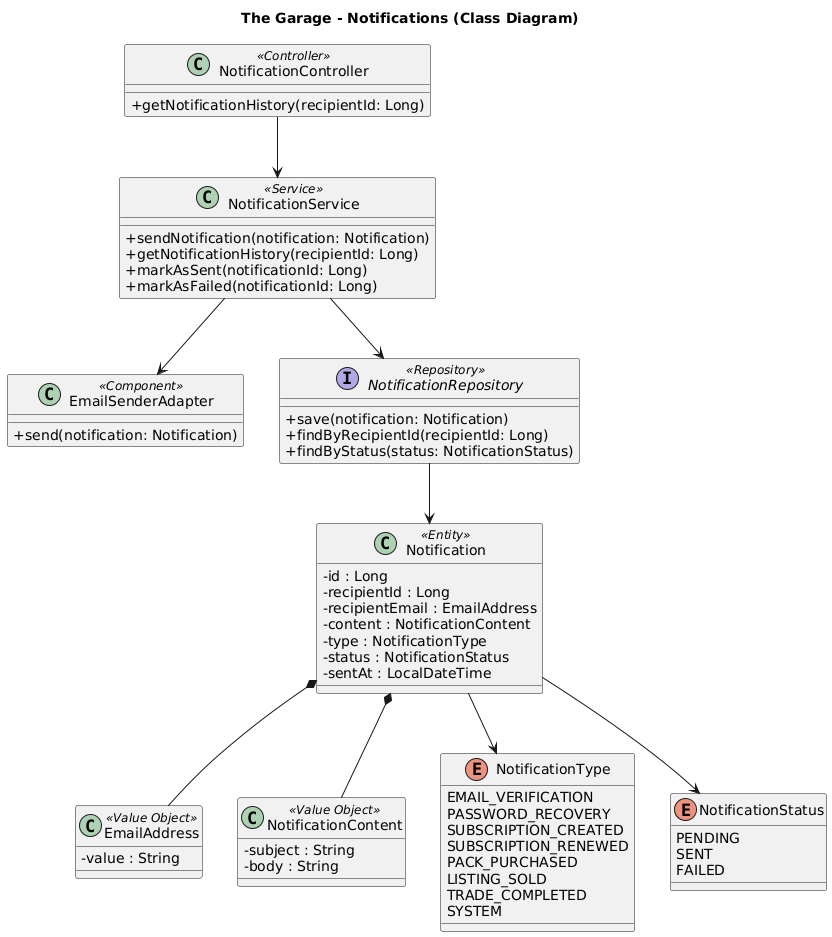

The diagram above was rendered by PlantUML. Its source (embedded in the PNG):
@startuml Notifications-ClassDiagram

skinparam classAttributeIconSize 0

title The Garage - Notifications (Class Diagram)

' Controller
class NotificationController <<Controller>> {
    +getNotificationHistory(recipientId: Long)
}

' Services
class NotificationService <<Service>> {
    +sendNotification(notification: Notification)
    +getNotificationHistory(recipientId: Long)
    +markAsSent(notificationId: Long)
    +markAsFailed(notificationId: Long)
}

class EmailSenderAdapter <<Component>> {
    +send(notification: Notification)
}

' Repository
interface NotificationRepository <<Repository>> {
    +save(notification: Notification)
    +findByRecipientId(recipientId: Long)
    +findByStatus(status: NotificationStatus)
}

' Entity
class Notification <<Entity>> {
    -id : Long
    -recipientId : Long
    -recipientEmail : EmailAddress
    -content : NotificationContent
    -type : NotificationType
    -status : NotificationStatus
    -sentAt : LocalDateTime
}

' Value Objects
class EmailAddress <<Value Object>> {
    -value : String
}

class NotificationContent <<Value Object>> {
    -subject : String
    -body : String
}

' Enums
enum NotificationType {
    EMAIL_VERIFICATION
    PASSWORD_RECOVERY
    SUBSCRIPTION_CREATED
    SUBSCRIPTION_RENEWED
    PACK_PURCHASED
    LISTING_SOLD
    TRADE_COMPLETED
    SYSTEM
}

enum NotificationStatus {
    PENDING
    SENT
    FAILED
}


' Relationships
NotificationController --> NotificationService

NotificationService --> EmailSenderAdapter
NotificationService --> NotificationRepository

NotificationRepository --> Notification

Notification *-- EmailAddress
Notification *-- NotificationContent
Notification --> NotificationType
Notification --> NotificationStatus

@enduml